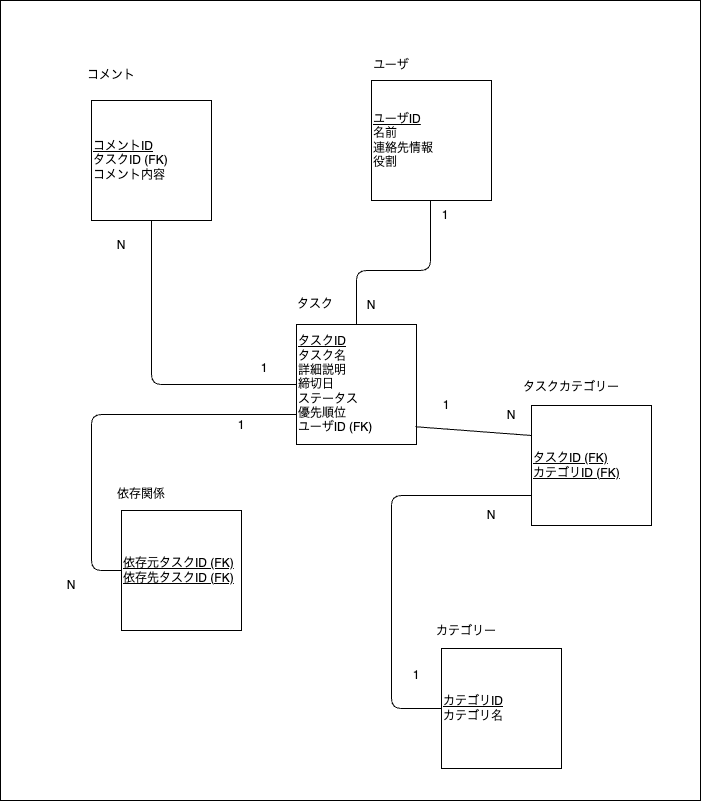

The diagram above was exported from draw.io. Its source (the exported page's mxGraphModel, read from the mxfile embedded in the PNG):
<mxGraphModel dx="1829" dy="480" grid="1" gridSize="10" guides="1" tooltips="1" connect="1" arrows="1" fold="1" page="1" pageScale="1" pageWidth="827" pageHeight="1169" math="0" shadow="0">
  <root>
    <mxCell id="0" />
    <mxCell id="1" parent="0" />
    <mxCell id="62" value="" style="rounded=0;whiteSpace=wrap;html=1;" parent="1" vertex="1">
      <mxGeometry x="-1" y="30" width="700" height="800" as="geometry" />
    </mxCell>
    <mxCell id="37" value="" style="group" parent="1" vertex="1" connectable="0">
      <mxGeometry x="284" y="284" width="130" height="210" as="geometry" />
    </mxCell>
    <mxCell id="20" value="" style="group" parent="37" vertex="1" connectable="0">
      <mxGeometry x="10" y="35" width="120" height="175" as="geometry" />
    </mxCell>
    <mxCell id="19" value="&lt;blockquote style=&quot;margin: 0 0 0 40px; border: none; padding: 0px;&quot;&gt;&lt;/blockquote&gt;&lt;span style=&quot;background-color: initial;&quot;&gt;&lt;u&gt;タスクID&lt;/u&gt;&lt;br&gt;タスク名&lt;/span&gt;&lt;br&gt;&lt;blockquote style=&quot;margin: 0 0 0 40px; border: none; padding: 0px;&quot;&gt;&lt;/blockquote&gt;&lt;span style=&quot;background-color: initial;&quot;&gt;詳細説明&lt;/span&gt;&lt;br&gt;&lt;blockquote style=&quot;margin: 0 0 0 40px; border: none; padding: 0px;&quot;&gt;&lt;/blockquote&gt;&lt;span style=&quot;background-color: initial;&quot;&gt;締切日&lt;/span&gt;&lt;br&gt;&lt;blockquote style=&quot;margin: 0 0 0 40px; border: none; padding: 0px;&quot;&gt;&lt;/blockquote&gt;&lt;span style=&quot;background-color: initial;&quot;&gt;ステータス&lt;/span&gt;&lt;br&gt;&lt;span style=&quot;background-color: initial;&quot;&gt;優先順位&lt;br&gt;ユーザID (FK)&lt;br&gt;&lt;/span&gt;" style="whiteSpace=wrap;html=1;aspect=fixed;align=left;" parent="20" vertex="1">
      <mxGeometry x="1" y="35" width="120" height="120" as="geometry" />
    </mxCell>
    <mxCell id="35" value="タスク" style="text;html=1;strokeColor=none;fillColor=none;align=center;verticalAlign=middle;whiteSpace=wrap;rounded=0;" parent="37" vertex="1">
      <mxGeometry y="32" width="60" height="35" as="geometry" />
    </mxCell>
    <mxCell id="38" value="" style="group" parent="1" vertex="1" connectable="0">
      <mxGeometry x="360" y="50" width="130" height="180" as="geometry" />
    </mxCell>
    <mxCell id="24" value="" style="group" parent="38" vertex="1" connectable="0">
      <mxGeometry x="10" y="30" width="120" height="150" as="geometry" />
    </mxCell>
    <mxCell id="26" value="&lt;u&gt;ユーザID&lt;/u&gt;&lt;br&gt;名前&lt;br&gt;連絡先情報&lt;br&gt;役割" style="whiteSpace=wrap;html=1;aspect=fixed;align=left;" parent="24" vertex="1">
      <mxGeometry y="30" width="120" height="120" as="geometry" />
    </mxCell>
    <mxCell id="36" value="ユーザ" style="text;html=1;strokeColor=none;fillColor=none;align=center;verticalAlign=middle;whiteSpace=wrap;rounded=0;" parent="38" vertex="1">
      <mxGeometry y="30" width="60" height="30" as="geometry" />
    </mxCell>
    <mxCell id="42" value="" style="group" parent="1" vertex="1" connectable="0">
      <mxGeometry x="110" y="480" width="130" height="180" as="geometry" />
    </mxCell>
    <mxCell id="31" value="" style="group" parent="42" vertex="1" connectable="0">
      <mxGeometry x="10" y="30" width="120" height="150" as="geometry" />
    </mxCell>
    <mxCell id="33" value="&lt;u&gt;依存元タスクID (FK)&lt;br&gt;依存先タスクID (FK)&lt;/u&gt;" style="whiteSpace=wrap;html=1;aspect=fixed;align=left;" parent="31" vertex="1">
      <mxGeometry y="30" width="120" height="120" as="geometry" />
    </mxCell>
    <mxCell id="39" value="依存関係" style="text;html=1;strokeColor=none;fillColor=none;align=center;verticalAlign=middle;whiteSpace=wrap;rounded=0;" parent="42" vertex="1">
      <mxGeometry y="29" width="60" height="30" as="geometry" />
    </mxCell>
    <mxCell id="43" value="" style="group" parent="1" vertex="1" connectable="0">
      <mxGeometry x="420" y="618" width="140" height="180" as="geometry" />
    </mxCell>
    <mxCell id="21" value="" style="group" parent="43" vertex="1" connectable="0">
      <mxGeometry x="20" y="30" width="120" height="150" as="geometry" />
    </mxCell>
    <mxCell id="23" value="&lt;div style=&quot;&quot;&gt;&lt;span style=&quot;background-color: initial;&quot;&gt;&lt;u&gt;カテゴリID&lt;/u&gt;&lt;/span&gt;&lt;/div&gt;&lt;div style=&quot;&quot;&gt;&lt;span style=&quot;background-color: initial;&quot;&gt;カテゴリ名&lt;/span&gt;&lt;br&gt;&lt;/div&gt;" style="whiteSpace=wrap;html=1;aspect=fixed;align=left;" parent="21" vertex="1">
      <mxGeometry y="30" width="120" height="120" as="geometry" />
    </mxCell>
    <mxCell id="40" value="カテゴリー" style="text;html=1;strokeColor=none;fillColor=none;align=center;verticalAlign=middle;whiteSpace=wrap;rounded=0;" parent="43" vertex="1">
      <mxGeometry y="28" width="90" height="30" as="geometry" />
    </mxCell>
    <mxCell id="44" value="" style="group" parent="1" vertex="1" connectable="0">
      <mxGeometry x="70" y="70" width="140" height="180" as="geometry" />
    </mxCell>
    <mxCell id="27" value="" style="group" parent="44" vertex="1" connectable="0">
      <mxGeometry x="20" y="30" width="120" height="150" as="geometry" />
    </mxCell>
    <mxCell id="29" value="&lt;u&gt;コメントID&lt;/u&gt;&lt;br&gt;タスクID (FK)&lt;br&gt;コメント内容" style="whiteSpace=wrap;html=1;aspect=fixed;align=left;" parent="27" vertex="1">
      <mxGeometry y="30" width="120" height="120" as="geometry" />
    </mxCell>
    <mxCell id="41" value="コメント" style="text;html=1;strokeColor=none;fillColor=none;align=center;verticalAlign=middle;whiteSpace=wrap;rounded=0;" parent="27" vertex="1">
      <mxGeometry x="-10" y="-10" width="60" height="30" as="geometry" />
    </mxCell>
    <mxCell id="48" value="N" style="text;html=1;strokeColor=none;fillColor=none;align=center;verticalAlign=middle;whiteSpace=wrap;rounded=0;" parent="1" vertex="1">
      <mxGeometry x="40" y="600" width="60" height="30" as="geometry" />
    </mxCell>
    <mxCell id="49" value="1" style="text;html=1;strokeColor=none;fillColor=none;align=center;verticalAlign=middle;whiteSpace=wrap;rounded=0;" parent="1" vertex="1">
      <mxGeometry x="210" y="440" width="60" height="30" as="geometry" />
    </mxCell>
    <mxCell id="51" value="1" style="text;html=1;strokeColor=none;fillColor=none;align=center;verticalAlign=middle;whiteSpace=wrap;rounded=0;" parent="1" vertex="1">
      <mxGeometry x="233" y="383" width="60" height="30" as="geometry" />
    </mxCell>
    <mxCell id="52" value="N" style="text;html=1;strokeColor=none;fillColor=none;align=center;verticalAlign=middle;whiteSpace=wrap;rounded=0;" parent="1" vertex="1">
      <mxGeometry x="90" y="260" width="60" height="30" as="geometry" />
    </mxCell>
    <mxCell id="56" value="1" style="text;html=1;strokeColor=none;fillColor=none;align=center;verticalAlign=middle;whiteSpace=wrap;rounded=0;" parent="1" vertex="1">
      <mxGeometry x="414" y="230" width="60" height="30" as="geometry" />
    </mxCell>
    <mxCell id="57" value="N" style="text;html=1;strokeColor=none;fillColor=none;align=center;verticalAlign=middle;whiteSpace=wrap;rounded=0;" parent="1" vertex="1">
      <mxGeometry x="340" y="320" width="60" height="30" as="geometry" />
    </mxCell>
    <mxCell id="59" value="1" style="text;html=1;strokeColor=none;fillColor=none;align=center;verticalAlign=middle;whiteSpace=wrap;rounded=0;" parent="1" vertex="1">
      <mxGeometry x="385" y="690" width="60" height="30" as="geometry" />
    </mxCell>
    <mxCell id="60" value="N" style="text;html=1;strokeColor=none;fillColor=none;align=center;verticalAlign=middle;whiteSpace=wrap;rounded=0;" parent="1" vertex="1">
      <mxGeometry x="460" y="530" width="60" height="30" as="geometry" />
    </mxCell>
    <mxCell id="64" value="" style="group" parent="1" vertex="1" connectable="0">
      <mxGeometry x="510" y="360" width="140" height="225" as="geometry" />
    </mxCell>
    <mxCell id="65" value="" style="group" parent="64" vertex="1" connectable="0">
      <mxGeometry x="20" y="37.5" width="120" height="187.5" as="geometry" />
    </mxCell>
    <mxCell id="67" value="&lt;div style=&quot;&quot;&gt;&lt;u style=&quot;background-color: initial;&quot;&gt;タスクID (FK)&lt;/u&gt;&lt;br&gt;&lt;/div&gt;&lt;div style=&quot;&quot;&gt;&lt;u&gt;カテゴリID (FK)&lt;/u&gt;&lt;/div&gt;" style="whiteSpace=wrap;html=1;aspect=fixed;align=left;" parent="65" vertex="1">
      <mxGeometry y="37.5" width="120" height="120" as="geometry" />
    </mxCell>
    <mxCell id="68" value="タスクカテゴリー" style="text;html=1;strokeColor=none;fillColor=none;align=center;verticalAlign=middle;whiteSpace=wrap;rounded=0;" parent="64" vertex="1">
      <mxGeometry y="38" width="120" height="37.5" as="geometry" />
    </mxCell>
    <mxCell id="73" value="1" style="text;html=1;strokeColor=none;fillColor=none;align=center;verticalAlign=middle;whiteSpace=wrap;rounded=0;" parent="1" vertex="1">
      <mxGeometry x="415" y="420" width="60" height="30" as="geometry" />
    </mxCell>
    <mxCell id="74" value="N" style="text;html=1;strokeColor=none;fillColor=none;align=center;verticalAlign=middle;whiteSpace=wrap;rounded=0;" parent="1" vertex="1">
      <mxGeometry x="480" y="430" width="60" height="30" as="geometry" />
    </mxCell>
    <mxCell id="77" value="" style="endArrow=none;html=1;exitX=0.5;exitY=1;exitDx=0;exitDy=0;entryX=0;entryY=0.5;entryDx=0;entryDy=0;" parent="1" source="29" target="19" edge="1">
      <mxGeometry width="50" height="50" relative="1" as="geometry">
        <mxPoint x="400" y="490" as="sourcePoint" />
        <mxPoint x="290" y="410" as="targetPoint" />
        <Array as="points">
          <mxPoint x="150" y="414" />
        </Array>
      </mxGeometry>
    </mxCell>
    <mxCell id="78" value="" style="endArrow=none;html=1;entryX=0.25;entryY=0;entryDx=0;entryDy=0;exitX=0.5;exitY=0;exitDx=0;exitDy=0;" parent="1" source="19" target="56" edge="1">
      <mxGeometry width="50" height="50" relative="1" as="geometry">
        <mxPoint x="400" y="490" as="sourcePoint" />
        <mxPoint x="450" y="440" as="targetPoint" />
        <Array as="points">
          <mxPoint x="355" y="300" />
          <mxPoint x="429" y="300" />
        </Array>
      </mxGeometry>
    </mxCell>
    <mxCell id="79" value="" style="endArrow=none;html=1;exitX=0;exitY=0.5;exitDx=0;exitDy=0;entryX=0;entryY=0.75;entryDx=0;entryDy=0;" parent="1" source="33" target="19" edge="1">
      <mxGeometry width="50" height="50" relative="1" as="geometry">
        <mxPoint x="400" y="490" as="sourcePoint" />
        <mxPoint x="450" y="440" as="targetPoint" />
        <Array as="points">
          <mxPoint x="90" y="600" />
          <mxPoint x="90" y="444" />
        </Array>
      </mxGeometry>
    </mxCell>
    <mxCell id="80" value="" style="endArrow=none;html=1;entryX=0;entryY=0.25;entryDx=0;entryDy=0;exitX=0.992;exitY=0.852;exitDx=0;exitDy=0;exitPerimeter=0;" parent="1" source="19" target="67" edge="1">
      <mxGeometry width="50" height="50" relative="1" as="geometry">
        <mxPoint x="400" y="490" as="sourcePoint" />
        <mxPoint x="450" y="440" as="targetPoint" />
      </mxGeometry>
    </mxCell>
    <mxCell id="81" value="" style="endArrow=none;html=1;entryX=0;entryY=0.75;entryDx=0;entryDy=0;exitX=0;exitY=0.5;exitDx=0;exitDy=0;" parent="1" source="23" target="67" edge="1">
      <mxGeometry width="50" height="50" relative="1" as="geometry">
        <mxPoint x="400" y="490" as="sourcePoint" />
        <mxPoint x="450" y="440" as="targetPoint" />
        <Array as="points">
          <mxPoint x="390" y="738" />
          <mxPoint x="390" y="525" />
        </Array>
      </mxGeometry>
    </mxCell>
  </root>
</mxGraphModel>